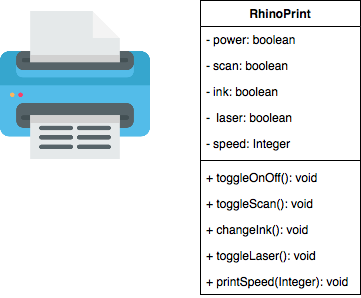

The diagram above was exported from draw.io. Its source (the exported page's mxGraphModel, read from the mxfile embedded in the PNG):
<mxGraphModel dx="646" dy="532" grid="1" gridSize="10" guides="1" tooltips="1" connect="1" arrows="1" fold="1" page="1" pageScale="1" pageWidth="850" pageHeight="1100" math="0" shadow="0">
  <root>
    <mxCell id="0" />
    <mxCell id="1" parent="0" />
    <mxCell id="kx8SO1fAAwKoLvQrhlS5-1" value="" style="shape=image;verticalLabelPosition=bottom;labelBackgroundColor=#ffffff;verticalAlign=top;aspect=fixed;imageAspect=0;image=data:image/png,(base64 omitted: 14900 chars);" vertex="1" parent="1">
      <mxGeometry x="40" y="50" width="150" height="150" as="geometry" />
    </mxCell>
    <mxCell id="kx8SO1fAAwKoLvQrhlS5-2" value="RhinoPrint" style="swimlane;fontStyle=1;align=center;verticalAlign=top;childLayout=stackLayout;horizontal=1;startSize=26;horizontalStack=0;resizeParent=1;resizeParentMax=0;resizeLast=0;collapsible=1;marginBottom=0;" vertex="1" parent="1">
      <mxGeometry x="240" y="40" width="160" height="294" as="geometry" />
    </mxCell>
    <mxCell id="kx8SO1fAAwKoLvQrhlS5-3" value="- power: boolean" style="text;strokeColor=none;fillColor=none;align=left;verticalAlign=top;spacingLeft=4;spacingRight=4;overflow=hidden;rotatable=0;points=[[0,0.5],[1,0.5]];portConstraint=eastwest;" vertex="1" parent="kx8SO1fAAwKoLvQrhlS5-2">
      <mxGeometry y="26" width="160" height="26" as="geometry" />
    </mxCell>
    <mxCell id="kx8SO1fAAwKoLvQrhlS5-6" value="- scan: boolean " style="text;strokeColor=none;fillColor=none;align=left;verticalAlign=top;spacingLeft=4;spacingRight=4;overflow=hidden;rotatable=0;points=[[0,0.5],[1,0.5]];portConstraint=eastwest;" vertex="1" parent="kx8SO1fAAwKoLvQrhlS5-2">
      <mxGeometry y="52" width="160" height="26" as="geometry" />
    </mxCell>
    <mxCell id="kx8SO1fAAwKoLvQrhlS5-8" value="- ink: boolean " style="text;strokeColor=none;fillColor=none;align=left;verticalAlign=top;spacingLeft=4;spacingRight=4;overflow=hidden;rotatable=0;points=[[0,0.5],[1,0.5]];portConstraint=eastwest;" vertex="1" parent="kx8SO1fAAwKoLvQrhlS5-2">
      <mxGeometry y="78" width="160" height="26" as="geometry" />
    </mxCell>
    <mxCell id="kx8SO1fAAwKoLvQrhlS5-10" value="-  laser: boolean" style="text;strokeColor=none;fillColor=none;align=left;verticalAlign=top;spacingLeft=4;spacingRight=4;overflow=hidden;rotatable=0;points=[[0,0.5],[1,0.5]];portConstraint=eastwest;" vertex="1" parent="kx8SO1fAAwKoLvQrhlS5-2">
      <mxGeometry y="104" width="160" height="26" as="geometry" />
    </mxCell>
    <mxCell id="kx8SO1fAAwKoLvQrhlS5-21" value="- speed: Integer" style="text;strokeColor=none;fillColor=none;align=left;verticalAlign=top;spacingLeft=4;spacingRight=4;overflow=hidden;rotatable=0;points=[[0,0.5],[1,0.5]];portConstraint=eastwest;" vertex="1" parent="kx8SO1fAAwKoLvQrhlS5-2">
      <mxGeometry y="130" width="160" height="26" as="geometry" />
    </mxCell>
    <mxCell id="kx8SO1fAAwKoLvQrhlS5-4" value="" style="line;strokeWidth=1;fillColor=none;align=left;verticalAlign=middle;spacingTop=-1;spacingLeft=3;spacingRight=3;rotatable=0;labelPosition=right;points=[];portConstraint=eastwest;" vertex="1" parent="kx8SO1fAAwKoLvQrhlS5-2">
      <mxGeometry y="156" width="160" height="8" as="geometry" />
    </mxCell>
    <mxCell id="kx8SO1fAAwKoLvQrhlS5-5" value="+ toggleOnOff(): void " style="text;strokeColor=none;fillColor=none;align=left;verticalAlign=top;spacingLeft=4;spacingRight=4;overflow=hidden;rotatable=0;points=[[0,0.5],[1,0.5]];portConstraint=eastwest;" vertex="1" parent="kx8SO1fAAwKoLvQrhlS5-2">
      <mxGeometry y="164" width="160" height="26" as="geometry" />
    </mxCell>
    <mxCell id="kx8SO1fAAwKoLvQrhlS5-7" value="+ toggleScan(): void " style="text;strokeColor=none;fillColor=none;align=left;verticalAlign=top;spacingLeft=4;spacingRight=4;overflow=hidden;rotatable=0;points=[[0,0.5],[1,0.5]];portConstraint=eastwest;" vertex="1" parent="kx8SO1fAAwKoLvQrhlS5-2">
      <mxGeometry y="190" width="160" height="26" as="geometry" />
    </mxCell>
    <mxCell id="kx8SO1fAAwKoLvQrhlS5-9" value="+ changeInk(): void " style="text;strokeColor=none;fillColor=none;align=left;verticalAlign=top;spacingLeft=4;spacingRight=4;overflow=hidden;rotatable=0;points=[[0,0.5],[1,0.5]];portConstraint=eastwest;" vertex="1" parent="kx8SO1fAAwKoLvQrhlS5-2">
      <mxGeometry y="216" width="160" height="26" as="geometry" />
    </mxCell>
    <mxCell id="kx8SO1fAAwKoLvQrhlS5-20" value="+ toggleLaser(): void" style="text;strokeColor=none;fillColor=none;align=left;verticalAlign=top;spacingLeft=4;spacingRight=4;overflow=hidden;rotatable=0;points=[[0,0.5],[1,0.5]];portConstraint=eastwest;" vertex="1" parent="kx8SO1fAAwKoLvQrhlS5-2">
      <mxGeometry y="242" width="160" height="26" as="geometry" />
    </mxCell>
    <mxCell id="kx8SO1fAAwKoLvQrhlS5-22" value="+ printSpeed(Integer): void" style="text;strokeColor=none;fillColor=none;align=left;verticalAlign=top;spacingLeft=4;spacingRight=4;overflow=hidden;rotatable=0;points=[[0,0.5],[1,0.5]];portConstraint=eastwest;" vertex="1" parent="kx8SO1fAAwKoLvQrhlS5-2">
      <mxGeometry y="268" width="160" height="26" as="geometry" />
    </mxCell>
  </root>
</mxGraphModel>